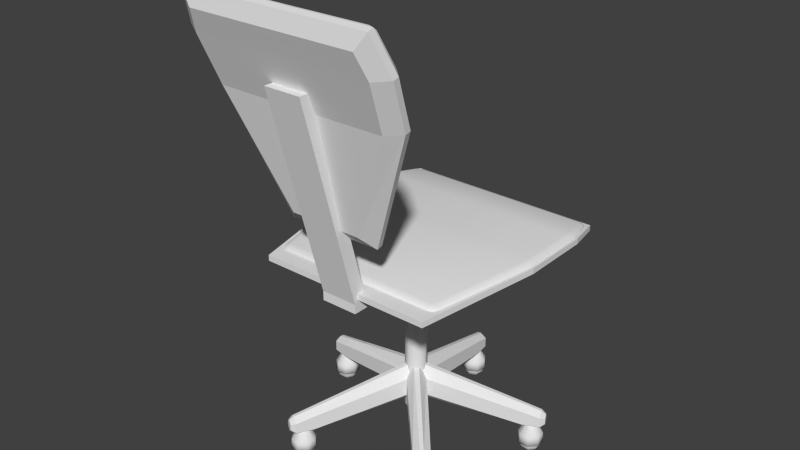 # Source: OfficeChair.blend  (saved by Blender 2.72.0; exported with 4.5.12 LTS)
import bpy
from mathutils import Matrix  # noqa: F401  (used for matrix-valued properties, if any)

bpy.ops.wm.read_factory_settings(use_empty=True)
scene = bpy.context.scene
scene.name = 'Scene'

# ---- collections
col_collection_1 = bpy.data.collections.new('Collection 1'); scene.collection.children.link(col_collection_1)

# ---- world
world_world = bpy.data.worlds.new('World'); scene.world = world_world
world_world.color = (0.05088, 0.05088, 0.05088)
world_world.use_sun_shadow = False
world_world.sun_shadow_jitter_overblur = 0.0
world_world.cycles.sampling_method = 'MANUAL'
world_world.cycles.sample_map_resolution = 256

# ---- meshes
me_cylinder_003 = bpy.data.meshes.new('Cylinder.003')
me_cylinder_003.from_pydata([(0.0, -0.1777, 0.8409), (0.0, -0.2005, 0.9458), (0.1294, -0.2005, 0.9458), (0.1235, -0.1777, 0.8409), (0.0, -0.1607, 0.8487), (0.0, -0.1835, 0.9536), (0.1294, -0.1835, 0.9536), (0.1235, -0.1607, 0.8487), (0.0, -0.2184, 1.01), (0.1176, -0.2184, 1.02), (0.0, -0.2014, 1.028), (0.1176, -0.2014, 1.028), (0.0, -0.141, 0.5865), (0.05882, -0.141, 0.5865), (0.0, -0.1239, 0.5943), (0.05882, -0.1239, 0.5943)], [], [(2, 9, 8, 1), (6, 2, 3, 7), (0, 12, 13, 3), (0, 3, 2, 1), (7, 4, 5, 6), (10, 8, 9, 11), (6, 11, 9, 2), (5, 10, 11, 6), (15, 13, 12, 14), (7, 15, 14, 4), (3, 13, 15, 7)])
me_cylinder_003.polygons.foreach_set('use_smooth', [True] * 11)
me_cylinder_003.use_remesh_preserve_volume = False
me_cylinder_003.use_remesh_preserve_attributes = False
me_cylinder_003.use_mirror_vertex_groups = False
me_cylinder_003.update()
me_cylinder_002 = bpy.data.meshes.new('Cylinder.002')
me_cylinder_002.from_pydata([(0.0, 0.02837, 0.4395), (0.0, 0.1207, 0.4395), (0.0, 0.02837, 0.4709), (0.0, 0.1207, 0.4709), (0.1438, 0.1207, 0.4709), (0.1438, 0.02837, 0.4709), (0.0, 0.1699, 0.4604), (0.1315, 0.1699, 0.4604), (0.0, -0.1311, 0.4604), (0.113, -0.1311, 0.4604), (0.1438, 0.1207, 0.4581), (0.1251, 0.1207, 0.4395), (0.1251, 0.02837, 0.4395), (0.1438, 0.02837, 0.4581), (0.0, 0.1699, 0.4477), (0.0, 0.1518, 0.4329), (0.1315, 0.1699, 0.4477), (0.1173, 0.1518, 0.4329), (0.0, -0.1127, 0.4304), (0.0, -0.1311, 0.4477), (0.113, -0.1311, 0.4477), (0.09817, -0.1127, 0.4304), (0.0, -0.1353, 0.44), (0.0, -0.1176, 0.44), (0.02353, -0.1176, 0.44), (0.02353, -0.1353, 0.44), (0.0, -0.2059, 0.88), (0.0, -0.1882, 0.88), (0.02353, -0.1882, 0.88), (0.02353, -0.2059, 0.88), (0.0, -0.1353, 0.42), (0.0, -0.1176, 0.42), (0.02353, -0.1176, 0.42), (0.02353, -0.1353, 0.42), (0.0, 0.03747, 0.44), (0.01674, 0.03747, 0.44), (0.0, 0.03747, 0.42), (0.01674, 0.03747, 0.42), (-2.235e-08, -0.1851, 0.8388), (-2.235e-08, -0.209, 0.9403), (-2.235e-08, -0.1673, 0.8469), (-2.235e-08, -0.1912, 0.9484), (0.132, -0.1912, 0.9484), (0.1261, -0.1673, 0.8469), (-2.235e-08, -0.2099, 1.027), (0.1197, -0.2099, 1.027), (-2.235e-08, -0.132, 0.5824), (0.06009, -0.132, 0.5824), (0.132, -0.1984, 0.9451), (0.1133, -0.209, 0.9403), (0.1075, -0.1851, 0.8388), (0.1261, -0.1746, 0.8436), (-2.235e-08, -0.2171, 1.023), (-2.235e-08, -0.2209, 0.9898), (0.1197, -0.2171, 1.023), (0.1055, -0.2209, 0.9898), (-2.235e-08, -0.1538, 0.6048), (-2.235e-08, -0.1392, 0.5791), (0.06009, -0.1392, 0.5791), (0.04522, -0.1538, 0.6048)], [], [(0, 1, 11, 12), (11, 1, 15, 17), (6, 7, 16, 14), (4, 10, 16, 7), (5, 4, 3, 2), (9, 8, 19, 20), (13, 5, 9, 20), (3, 4, 7, 6), (5, 2, 8, 9), (0, 12, 21, 18), (12, 11, 10, 13), (17, 15, 14, 16), (16, 10, 11, 17), (18, 21, 20, 19), (13, 20, 21, 12), (4, 5, 13, 10), (27, 28, 24, 23), (28, 29, 25, 24), (29, 26, 22, 25), (25, 22, 30, 33), (29, 28, 27, 26), (30, 31, 32, 33), (24, 25, 33, 32), (24, 32, 37, 35), (34, 35, 37, 36), (32, 31, 36, 37), (23, 24, 35, 34), (38, 50, 49, 39), (49, 55, 53, 39), (44, 52, 54, 45), (42, 45, 54, 48), (43, 40, 41, 42), (47, 58, 57, 46), (51, 58, 47, 43), (41, 44, 45, 42), (43, 47, 46, 40), (38, 56, 59, 50), (50, 51, 48, 49), (55, 54, 52, 53), (54, 55, 49, 48), (56, 57, 58, 59), (51, 50, 59, 58), (42, 48, 51, 43)])
me_cylinder_002.use_remesh_preserve_volume = False
me_cylinder_002.use_remesh_preserve_attributes = False
me_cylinder_002.use_mirror_vertex_groups = False
me_cylinder_002.update()
me_cylinder_001 = bpy.data.meshes.new('Cylinder.001')
me_cylinder_001.from_pydata([(0.0, 0.02941, 0.45), (0.0, 0.1176, 0.45), (0.1412, 0.1176, 0.45), (0.1412, 0.02941, 0.45), (2.235e-08, 0.02941, 0.48), (2.235e-08, 0.1176, 0.48), (0.1412, 0.1176, 0.48), (0.1412, 0.02941, 0.48), (0.0, 0.1647, 0.44), (0.1294, 0.1647, 0.44), (2.235e-08, 0.1647, 0.47), (0.1294, 0.1647, 0.47), (0.0, -0.1118, 0.44), (0.1118, -0.1118, 0.44), (0.0, -0.1118, 0.47), (0.1118, -0.1118, 0.47)], [], [(2, 1, 8, 9), (6, 7, 3, 2), (0, 3, 13, 12), (0, 1, 2, 3), (7, 6, 5, 4), (10, 11, 9, 8), (6, 2, 9, 11), (5, 6, 11, 10), (15, 14, 12, 13), (7, 4, 14, 15), (3, 7, 15, 13)])
me_cylinder_001.polygons.foreach_set('use_smooth', [True] * 11)
me_cylinder_001.use_remesh_preserve_volume = False
me_cylinder_001.use_remesh_preserve_attributes = False
me_cylinder_001.use_mirror_vertex_groups = False
me_cylinder_001.update()
me_cylinder = bpy.data.meshes.new('Cylinder')
me_cylinder.from_pydata([(-1.63e-10, 0.014, 0.075), (-1.63e-10, 0.014, 0.435), (0.009899, 0.009899, 0.075), (0.009899, 0.009899, 0.435), (0.014, -5.887e-10, 0.075), (0.014, -5.887e-10, 0.435), (0.009899, -0.009899, 0.075), (0.009899, -0.009899, 0.435), (-1.387e-09, -0.014, 0.075), (-1.387e-09, -0.014, 0.435), (-0.009899, -0.009899, 0.075), (-0.009899, -0.009899, 0.435), (-0.014, 1.902e-10, 0.075), (-0.014, 1.902e-10, 0.435), (-0.009899, 0.009899, 0.075), (-0.009899, 0.009899, 0.435)], [], [(0, 1, 3, 2), (2, 3, 5, 4), (4, 5, 7, 6), (6, 7, 9, 8), (8, 9, 11, 10), (10, 11, 13, 12), (14, 15, 1, 0), (12, 13, 15, 14)])
me_cylinder.polygons.foreach_set('use_smooth', [True] * 8)
me_cylinder.use_remesh_preserve_volume = False
me_cylinder.use_remesh_preserve_attributes = False
me_cylinder.use_mirror_vertex_groups = False
me_cylinder.update()
me_cube_001 = bpy.data.meshes.new('Cube.001')
me_cube_001.from_pydata([(-0.01886, 0.01089, 0.12), (-0.01194, -0.009788, 0.1), (-0.002508, -0.01523, 0.1), (0.01886, -0.01089, 0.12), (-0.01194, -0.009788, 0.18), (-0.01886, 0.01089, 0.16), (0.01886, -0.01089, 0.16), (-0.002508, -0.01523, 0.18), (-0.1379, -0.2321, 0.06456), (-0.1497, -0.2253, 0.07531), (-0.1203, -0.2423, 0.07531), (-0.1321, -0.2355, 0.06456), (-0.1497, -0.2253, 0.0975), (-0.1379, -0.2321, 0.1075), (-0.1321, -0.2355, 0.1075), (-0.1203, -0.2423, 0.0975), (-0.1009, -0.2102, 0.07531), (-0.113, -0.2032, 0.06456), (-0.1316, -0.1925, 0.07531), (-0.1195, -0.1995, 0.06456), (-0.113, -0.2032, 0.1184), (-0.1009, -0.2102, 0.1069), (-0.1316, -0.1925, 0.1069), (-0.1195, -0.1995, 0.1184), (-0.1298, -0.2248, 0.0531), (-0.1338, -0.2318, 0.04768), (-0.1365, -0.2365, 0.03957), (-0.1375, -0.2382, 0.03), (-0.1365, -0.2365, 0.02043), (-0.1338, -0.2318, 0.01232), (-0.1298, -0.2248, 0.006903), (-0.1342, -0.219, 0.0531), (-0.1421, -0.2211, 0.04768), (-0.1473, -0.2225, 0.03957), (-0.1491, -0.223, 0.03), (-0.1473, -0.2225, 0.02043), (-0.1421, -0.2211, 0.01232), (-0.1342, -0.219, 0.006903), (-0.1333, -0.2117, 0.0531), (-0.1403, -0.2077, 0.04768), (-0.145, -0.205, 0.03957), (-0.1467, -0.204, 0.03), (-0.145, -0.205, 0.02043), (-0.1403, -0.2077, 0.01232), (-0.1333, -0.2117, 0.006903), (-0.125, -0.2165, 0.055), (-0.1275, -0.2073, 0.0531), (-0.1296, -0.1994, 0.04768), (-0.131, -0.1942, 0.03957), (-0.1315, -0.1924, 0.03), (-0.131, -0.1942, 0.02043), (-0.1296, -0.1994, 0.01232), (-0.1275, -0.2073, 0.006903), (-0.1202, -0.2082, 0.0531), (-0.1162, -0.2012, 0.04768), (-0.1135, -0.1965, 0.03957), (-0.1125, -0.1949, 0.03), (-0.1135, -0.1965, 0.02043), (-0.1162, -0.2012, 0.01232), (-0.1202, -0.2082, 0.006903), (-0.125, -0.2165, 0.005), (-0.1158, -0.214, 0.0531), (-0.1079, -0.2119, 0.04768), (-0.1027, -0.2105, 0.03957), (-0.1009, -0.21, 0.03), (-0.1027, -0.2105, 0.02043), (-0.1079, -0.2119, 0.01232), (-0.1158, -0.214, 0.006903), (-0.1167, -0.2213, 0.0531), (-0.1097, -0.2253, 0.04768), (-0.105, -0.2281, 0.03957), (-0.1033, -0.229, 0.03), (-0.105, -0.2281, 0.02043), (-0.1097, -0.2253, 0.01232), (-0.1167, -0.2213, 0.006903), (-0.1225, -0.2257, 0.0531), (-0.1204, -0.2336, 0.04768), (-0.119, -0.2388, 0.03957), (-0.1185, -0.2407, 0.03), (-0.119, -0.2388, 0.02043), (-0.1204, -0.2336, 0.01232), (-0.1225, -0.2257, 0.006903), (-0.148, -0.2032, 0.04969), (-0.1344, -0.2111, 0.07469), (-0.1319, -0.1909, 0.04969), (-0.1278, -0.206, 0.07469), (-0.1117, -0.1935, 0.04969), (-0.1196, -0.2071, 0.07469), (-0.09936, -0.2096, 0.04969), (-0.1145, -0.2137, 0.07469), (-0.102, -0.2298, 0.04969), (-0.1156, -0.2219, 0.07469), (-0.1181, -0.2421, 0.04969), (-0.1222, -0.227, 0.07469), (-0.1383, -0.2395, 0.04969), (-0.1304, -0.2259, 0.07469), (-0.1506, -0.2234, 0.04969), (-0.1355, -0.2193, 0.07469), (-0.1417, -0.2415, 0.07396), (-0.1483, -0.2377, 0.08005), (-0.1317, -0.2473, 0.08005), (-0.1383, -0.2434, 0.07396), (-0.1483, -0.2377, 0.0926), (-0.1417, -0.2415, 0.09826), (-0.1383, -0.2434, 0.09826), (-0.1317, -0.2473, 0.0926), (-0.1493, -0.2025, 0.02832), (-0.1323, -0.1894, 0.02832), (-0.111, -0.1922, 0.02832), (-0.09794, -0.2093, 0.02832), (-0.1007, -0.2305, 0.02832), (-0.1177, -0.2436, 0.02832), (-0.139, -0.2408, 0.02832), (-0.1521, -0.2238, 0.02832)], [], [(21, 15, 10, 16), (23, 13, 14, 20), (17, 11, 8, 19), (16, 17, 2, 3), (18, 19, 8, 9), (20, 21, 6, 7), (22, 23, 4, 5), (18, 9, 12, 22), (6, 21, 16, 3), (4, 23, 20, 7), (2, 17, 19, 1), (10, 11, 17, 16), (0, 1, 19, 18), (14, 15, 21, 20), (12, 13, 23, 22), (0, 18, 22, 5), (30, 29, 36, 37), (29, 28, 35, 36), (28, 27, 34, 35), (27, 26, 33, 34), (26, 25, 32, 33), (25, 24, 31, 32), (37, 36, 43, 44), (36, 35, 42, 43), (35, 34, 41, 42), (34, 33, 40, 41), (33, 32, 39, 40), (32, 31, 38, 39), (44, 43, 51, 52), (43, 42, 50, 51), (42, 41, 49, 50), (41, 40, 48, 49), (40, 39, 47, 48), (39, 38, 46, 47), (52, 51, 58, 59), (51, 50, 57, 58), (50, 49, 56, 57), (49, 48, 55, 56), (48, 47, 54, 55), (47, 46, 53, 54), (59, 58, 66, 67), (58, 57, 65, 66), (57, 56, 64, 65), (56, 55, 63, 64), (55, 54, 62, 63), (54, 53, 61, 62), (67, 66, 73, 74), (66, 65, 72, 73), (65, 64, 71, 72), (64, 63, 70, 71), (63, 62, 69, 70), (62, 61, 68, 69), (74, 73, 80, 81), (73, 72, 79, 80), (72, 71, 78, 79), (71, 70, 77, 78), (70, 69, 76, 77), (69, 68, 75, 76), (60, 30, 37), (24, 45, 31), (60, 37, 44), (31, 45, 38), (60, 44, 52), (38, 45, 46), (60, 52, 59), (46, 45, 53), (60, 59, 67), (53, 45, 61), (60, 67, 74), (61, 45, 68), (60, 74, 81), (68, 45, 75), (60, 81, 30), (81, 80, 29, 30), (80, 79, 28, 29), (79, 78, 27, 28), (78, 77, 26, 27), (77, 76, 25, 26), (76, 75, 24, 25), (75, 45, 24), (82, 83, 85, 84), (84, 85, 87, 86), (86, 87, 89, 88), (88, 89, 91, 90), (90, 91, 93, 92), (92, 93, 95, 94), (96, 97, 83, 82), (94, 95, 97, 96), (96, 82, 106, 113), (13, 103, 104, 14), (15, 105, 100, 10), (11, 101, 98, 8), (9, 99, 102, 12), (12, 102, 103, 13), (14, 104, 105, 15), (8, 98, 99, 9), (10, 100, 101, 11), (101, 100, 105, 104, 103, 102, 99, 98), (106, 107, 108, 109, 110, 111, 112, 113), (94, 96, 113, 112), (92, 94, 112, 111), (90, 92, 111, 110), (88, 90, 110, 109), (86, 88, 109, 108), (84, 86, 108, 107), (82, 84, 107, 106)])
me_cube_001.polygons.foreach_set('use_smooth', [0, 0, 0, 0, 0, 0, 0, 0, 0, 0, 0, 0, 0, 0, 0, 0, 1, 1, 1, 1, 1, 1, 1, 1, 1, 1, 1, 1, 1, 1, 1, 1, 1, 1, 1, 1, 1, 1, 1, 1, 1, 1, 1, 1, 1, 1, 1, 1, 1, 1, 1, 1, 1, 1, 1, 1, 1, 1, 1, 1, 1, 1, 1, 1, 1, 1, 1, 1, 1, 1, 1, 1, 1, 1, 1, 1, 1, 1, 1, 1, 1, 1, 1, 1, 1, 1, 1, 1, 1, 0, 0, 0, 0, 0, 0, 0, 0, 0, 1, 1, 1, 1, 1, 1, 1, 1])
me_cube_001.use_remesh_preserve_volume = False
me_cube_001.use_remesh_preserve_attributes = False
me_cube_001.use_mirror_vertex_groups = False
me_cube_001.update()

# ---- objects
ob_chairseat_002 = bpy.data.objects.new('ChairSeat.002', me_cylinder_003)
ob_chairseat_001 = bpy.data.objects.new('ChairSeat.001', me_cylinder_002)
ob_chairseat = bpy.data.objects.new('ChairSeat', me_cylinder_001)
ob_chaircylinder = bpy.data.objects.new('ChairCylinder', me_cylinder)
ob_empty = bpy.data.objects.new('Empty', None)
ob_cheirfeet = bpy.data.objects.new('CheirFeet', me_cube_001)

# ---- transforms, parenting, visibility, modifiers, constraints
ob_chairseat_002.location = (0.0, 0.0, 1.49e-08)
ob_chairseat_002.scale = (1.7, 1.7, 1.0)
ob_chairseat_002.lineart.crease_threshold = 0.0
_m = ob_chairseat_002.modifiers.new('Mirror', 'MIRROR')
_m.use_clip = True
_m = ob_chairseat_002.modifiers.new('Bevel', 'BEVEL')
_m.width = 0.009
_m.width_pct = 0.009
_m.segments = 2
_m.limit_method = 'NONE'
_m.spread = 0.0
ob_chairseat_001.location = (0.0, 0.0, 1.49e-08)
ob_chairseat_001.scale = (1.7, 1.7, 1.0)
ob_chairseat_001.lineart.crease_threshold = 0.0
_m = ob_chairseat_001.modifiers.new('Mirror', 'MIRROR')
ob_chairseat.location = (0.0, 0.0, 1.49e-08)
ob_chairseat.scale = (1.7, 1.7, 1.0)
ob_chairseat.lineart.crease_threshold = 0.0
_m = ob_chairseat.modifiers.new('Mirror', 'MIRROR')
_m.use_clip = True
_m = ob_chairseat.modifiers.new('Bevel', 'BEVEL')
_m.width = 0.009
_m.width_pct = 0.009
_m.segments = 2
_m.limit_method = 'NONE'
_m.spread = 0.0
ob_chaircylinder.location = (0.0, 0.0, 1.49e-08)
ob_chaircylinder.scale = (1.7, 1.7, 1.0)
ob_chaircylinder.lineart.crease_threshold = 0.0
ob_empty.location = (0.0, 0.0, 0.0)
ob_empty.rotation_euler = (0.0, -0.0, 1.257)
ob_empty.empty_image_offset = (0.0, 0.0)
ob_empty.lineart.crease_threshold = 0.0
ob_cheirfeet.location = (0.0, 0.0, 0.0)
ob_cheirfeet.lineart.crease_threshold = 0.0
_m = ob_cheirfeet.modifiers.new('Array', 'ARRAY')
_m.count = 5
_m.constant_offset_displace = (0.0, 0.0, 0.0)
_m.use_relative_offset = False
_m.use_object_offset = True
_m.offset_object = ob_empty

# ---- collection membership
col_collection_1.objects.link(ob_chairseat_002)
col_collection_1.objects.link(ob_chairseat_001)
col_collection_1.objects.link(ob_chairseat)
col_collection_1.objects.link(ob_chaircylinder)
col_collection_1.objects.link(ob_empty)
col_collection_1.objects.link(ob_cheirfeet)

# ---- scene / render settings (as saved in the file)
scene.frame_start = 1; scene.frame_end = 250; scene.frame_set(1)
scene.render.engine = 'BLENDER_EEVEE_NEXT'
scene.render.resolution_percentage = 50
scene.render.dither_intensity = 0.0
scene.cycles.use_denoising = False
scene.cycles.samples = 10
scene.cycles.sampling_pattern = 'TABULATED_SOBOL'
scene.cycles.light_sampling_threshold = 0.0
scene.cycles.use_adaptive_sampling = False
scene.cycles.use_light_tree = False
scene.cycles.blur_glossy = 0.0
scene.cycles.pixel_filter_type = 'GAUSSIAN'
scene.cycles.sample_clamp_indirect = 0.0
scene.view_settings.view_transform = 'Standard'
bpy.context.view_layer.update()

# ---- added for rendering (the .blend has no active camera and no usable light): camera, sun
cam_auto = bpy.data.cameras.new('AutoCamera')
cam_auto.lens = 50.0
cam_auto.sensor_width = 36.0
cam_auto.clip_end = 1000.0
ob_auto_camera = bpy.data.objects.new('AutoCamera', cam_auto)
scene.collection.objects.link(ob_auto_camera)
ob_auto_camera.location = (1.22342, -1.52114, 1.50098)
ob_auto_camera.rotation_euler = (1.09748, -7.21219e-08, 0.694738)
scene.camera = ob_auto_camera
light_auto_sun = bpy.data.lights.new('AutoSun', 'SUN')
light_auto_sun.energy = 3.0
light_auto_sun.angle = 0.0523599
ob_auto_sun = bpy.data.objects.new('AutoSun', light_auto_sun)
scene.collection.objects.link(ob_auto_sun)
ob_auto_sun.rotation_euler = (0.872665, 0.174533, 0.523599)
bpy.context.view_layer.update()
